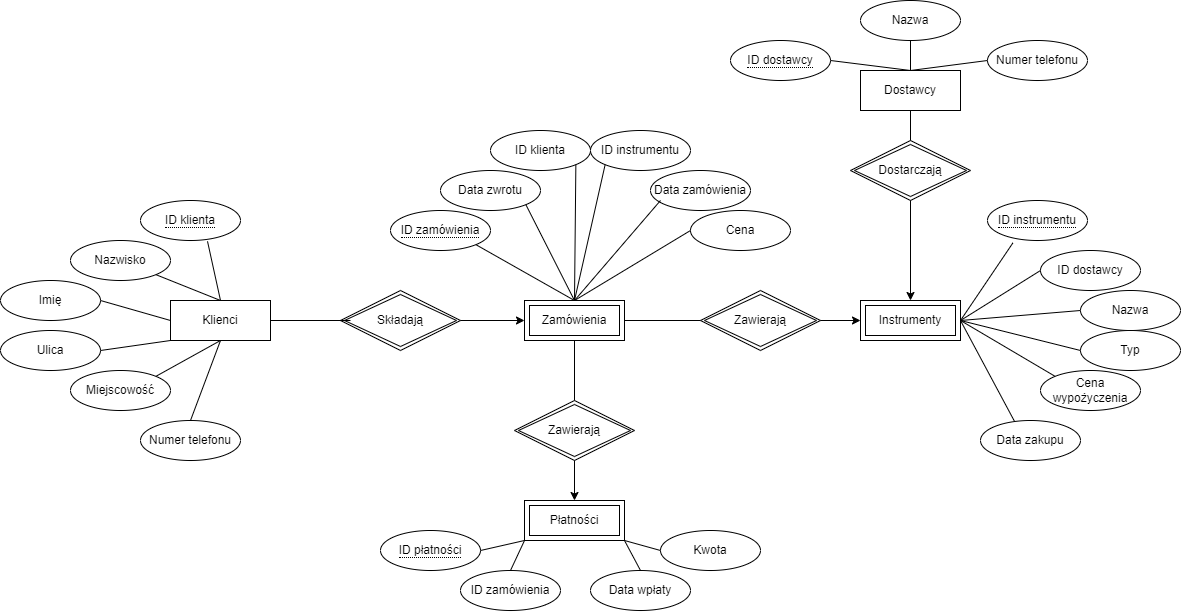

The diagram above was exported from draw.io. Its source (the exported page's mxGraphModel, read from the mxfile embedded in the PNG):
<mxGraphModel dx="2117" dy="1752" grid="1" gridSize="10" guides="1" tooltips="1" connect="1" arrows="1" fold="1" page="1" pageScale="1" pageWidth="827" pageHeight="1169" math="0" shadow="0">
  <root>
    <mxCell id="0" />
    <mxCell id="1" parent="0" />
    <mxCell id="qXin3dcT8knpdJAp7GWL-1" value="Dostawcy" style="whiteSpace=wrap;html=1;align=center;" vertex="1" parent="1">
      <mxGeometry x="700" y="50" width="100" height="40" as="geometry" />
    </mxCell>
    <mxCell id="qXin3dcT8knpdJAp7GWL-2" value="Klienci" style="whiteSpace=wrap;html=1;align=center;" vertex="1" parent="1">
      <mxGeometry x="10" y="280" width="100" height="40" as="geometry" />
    </mxCell>
    <mxCell id="qXin3dcT8knpdJAp7GWL-3" value="Instrumenty" style="shape=ext;margin=3;double=1;whiteSpace=wrap;html=1;align=center;" vertex="1" parent="1">
      <mxGeometry x="700" y="280" width="100" height="40" as="geometry" />
    </mxCell>
    <mxCell id="qXin3dcT8knpdJAp7GWL-4" value="Płatności" style="shape=ext;margin=3;double=1;whiteSpace=wrap;html=1;align=center;" vertex="1" parent="1">
      <mxGeometry x="364" y="480" width="100" height="40" as="geometry" />
    </mxCell>
    <mxCell id="qXin3dcT8knpdJAp7GWL-5" value="Zamówienia" style="shape=ext;margin=3;double=1;whiteSpace=wrap;html=1;align=center;" vertex="1" parent="1">
      <mxGeometry x="364" y="280" width="100" height="40" as="geometry" />
    </mxCell>
    <mxCell id="qXin3dcT8knpdJAp7GWL-6" value="Dostarczają" style="shape=rhombus;double=1;perimeter=rhombusPerimeter;whiteSpace=wrap;html=1;align=center;" vertex="1" parent="1">
      <mxGeometry x="690" y="120" width="120" height="60" as="geometry" />
    </mxCell>
    <mxCell id="qXin3dcT8knpdJAp7GWL-7" value="Składają" style="shape=rhombus;double=1;perimeter=rhombusPerimeter;whiteSpace=wrap;html=1;align=center;" vertex="1" parent="1">
      <mxGeometry x="180" y="270" width="120" height="60" as="geometry" />
    </mxCell>
    <mxCell id="qXin3dcT8knpdJAp7GWL-9" value="Zawierają" style="shape=rhombus;double=1;perimeter=rhombusPerimeter;whiteSpace=wrap;html=1;align=center;" vertex="1" parent="1">
      <mxGeometry x="540" y="270" width="120" height="60" as="geometry" />
    </mxCell>
    <mxCell id="qXin3dcT8knpdJAp7GWL-10" value="Zawierają" style="shape=rhombus;double=1;perimeter=rhombusPerimeter;whiteSpace=wrap;html=1;align=center;" vertex="1" parent="1">
      <mxGeometry x="354" y="380" width="120" height="60" as="geometry" />
    </mxCell>
    <mxCell id="qXin3dcT8knpdJAp7GWL-11" value="Miejscowość" style="ellipse;whiteSpace=wrap;html=1;align=center;" vertex="1" parent="1">
      <mxGeometry x="-90" y="350" width="100" height="40" as="geometry" />
    </mxCell>
    <mxCell id="qXin3dcT8knpdJAp7GWL-12" value="Nazwisko" style="ellipse;whiteSpace=wrap;html=1;align=center;" vertex="1" parent="1">
      <mxGeometry x="-90" y="220" width="100" height="40" as="geometry" />
    </mxCell>
    <mxCell id="qXin3dcT8knpdJAp7GWL-13" value="Imię" style="ellipse;whiteSpace=wrap;html=1;align=center;" vertex="1" parent="1">
      <mxGeometry x="-160" y="260" width="100" height="40" as="geometry" />
    </mxCell>
    <mxCell id="qXin3dcT8knpdJAp7GWL-14" value="Ulica" style="ellipse;whiteSpace=wrap;html=1;align=center;" vertex="1" parent="1">
      <mxGeometry x="-160" y="310" width="100" height="40" as="geometry" />
    </mxCell>
    <mxCell id="qXin3dcT8knpdJAp7GWL-15" value="Numer telefonu" style="ellipse;whiteSpace=wrap;html=1;align=center;" vertex="1" parent="1">
      <mxGeometry x="-20" y="400" width="100" height="40" as="geometry" />
    </mxCell>
    <mxCell id="qXin3dcT8knpdJAp7GWL-16" value="&lt;span style=&quot;border-bottom: 1px dotted&quot;&gt;ID klienta&lt;/span&gt;" style="ellipse;whiteSpace=wrap;html=1;align=center;" vertex="1" parent="1">
      <mxGeometry x="-20" y="180" width="100" height="40" as="geometry" />
    </mxCell>
    <mxCell id="qXin3dcT8knpdJAp7GWL-17" value="&lt;span style=&quot;border-bottom: 1px dotted&quot;&gt;ID płatności&lt;/span&gt;" style="ellipse;whiteSpace=wrap;html=1;align=center;" vertex="1" parent="1">
      <mxGeometry x="220" y="510" width="100" height="40" as="geometry" />
    </mxCell>
    <mxCell id="qXin3dcT8knpdJAp7GWL-37" style="edgeStyle=orthogonalEdgeStyle;rounded=0;orthogonalLoop=1;jettySize=auto;html=1;exitX=1;exitY=1;exitDx=0;exitDy=0;" edge="1" parent="1" source="qXin3dcT8knpdJAp7GWL-18">
      <mxGeometry relative="1" as="geometry">
        <mxPoint x="375" y="570" as="targetPoint" />
      </mxGeometry>
    </mxCell>
    <mxCell id="qXin3dcT8knpdJAp7GWL-18" value="ID zamówienia" style="ellipse;whiteSpace=wrap;html=1;align=center;" vertex="1" parent="1">
      <mxGeometry x="300" y="550" width="100" height="40" as="geometry" />
    </mxCell>
    <mxCell id="qXin3dcT8knpdJAp7GWL-19" value="Data wpłaty" style="ellipse;whiteSpace=wrap;html=1;align=center;" vertex="1" parent="1">
      <mxGeometry x="430" y="550" width="100" height="40" as="geometry" />
    </mxCell>
    <mxCell id="qXin3dcT8knpdJAp7GWL-20" value="Kwota" style="ellipse;whiteSpace=wrap;html=1;align=center;" vertex="1" parent="1">
      <mxGeometry x="500" y="510" width="100" height="40" as="geometry" />
    </mxCell>
    <mxCell id="qXin3dcT8knpdJAp7GWL-22" value="ID dostawcy" style="ellipse;whiteSpace=wrap;html=1;align=center;" vertex="1" parent="1">
      <mxGeometry x="880" y="230" width="100" height="40" as="geometry" />
    </mxCell>
    <mxCell id="qXin3dcT8knpdJAp7GWL-23" value="Nazwa" style="ellipse;whiteSpace=wrap;html=1;align=center;" vertex="1" parent="1">
      <mxGeometry x="920" y="270" width="100" height="40" as="geometry" />
    </mxCell>
    <mxCell id="qXin3dcT8knpdJAp7GWL-24" value="Typ" style="ellipse;whiteSpace=wrap;html=1;align=center;" vertex="1" parent="1">
      <mxGeometry x="920" y="310" width="100" height="40" as="geometry" />
    </mxCell>
    <mxCell id="qXin3dcT8knpdJAp7GWL-25" value="Cena wypożyczenia" style="ellipse;whiteSpace=wrap;html=1;align=center;" vertex="1" parent="1">
      <mxGeometry x="880" y="350" width="100" height="40" as="geometry" />
    </mxCell>
    <mxCell id="qXin3dcT8knpdJAp7GWL-26" value="Data zakupu" style="ellipse;whiteSpace=wrap;html=1;align=center;" vertex="1" parent="1">
      <mxGeometry x="820" y="400" width="100" height="40" as="geometry" />
    </mxCell>
    <mxCell id="qXin3dcT8knpdJAp7GWL-27" value="&lt;span style=&quot;border-bottom: 1px dotted&quot;&gt;ID dostawcy&lt;/span&gt;" style="ellipse;whiteSpace=wrap;html=1;align=center;" vertex="1" parent="1">
      <mxGeometry x="570" y="20" width="100" height="40" as="geometry" />
    </mxCell>
    <mxCell id="qXin3dcT8knpdJAp7GWL-28" value="Nazwa" style="ellipse;whiteSpace=wrap;html=1;align=center;" vertex="1" parent="1">
      <mxGeometry x="700" y="-20" width="100" height="40" as="geometry" />
    </mxCell>
    <mxCell id="qXin3dcT8knpdJAp7GWL-29" value="Numer telefonu" style="ellipse;whiteSpace=wrap;html=1;align=center;" vertex="1" parent="1">
      <mxGeometry x="827" y="20" width="100" height="40" as="geometry" />
    </mxCell>
    <mxCell id="qXin3dcT8knpdJAp7GWL-30" value="&lt;span style=&quot;border-bottom: 1px dotted&quot;&gt;ID instrumentu&lt;/span&gt;" style="ellipse;whiteSpace=wrap;html=1;align=center;" vertex="1" parent="1">
      <mxGeometry x="827" y="180" width="100" height="40" as="geometry" />
    </mxCell>
    <mxCell id="qXin3dcT8knpdJAp7GWL-31" value="&lt;span style=&quot;border-bottom: 1px dotted&quot;&gt;ID zamówienia&lt;/span&gt;" style="ellipse;whiteSpace=wrap;html=1;align=center;" vertex="1" parent="1">
      <mxGeometry x="230" y="190" width="100" height="40" as="geometry" />
    </mxCell>
    <mxCell id="qXin3dcT8knpdJAp7GWL-32" value="ID klienta" style="ellipse;whiteSpace=wrap;html=1;align=center;" vertex="1" parent="1">
      <mxGeometry x="330" y="110" width="100" height="40" as="geometry" />
    </mxCell>
    <mxCell id="qXin3dcT8knpdJAp7GWL-33" value="ID instrumentu" style="ellipse;whiteSpace=wrap;html=1;align=center;" vertex="1" parent="1">
      <mxGeometry x="430" y="110" width="100" height="40" as="geometry" />
    </mxCell>
    <mxCell id="qXin3dcT8knpdJAp7GWL-34" value="Data zamówienia" style="ellipse;whiteSpace=wrap;html=1;align=center;" vertex="1" parent="1">
      <mxGeometry x="490" y="150" width="100" height="40" as="geometry" />
    </mxCell>
    <mxCell id="qXin3dcT8knpdJAp7GWL-35" value="Data zwrotu" style="ellipse;whiteSpace=wrap;html=1;align=center;" vertex="1" parent="1">
      <mxGeometry x="280" y="150" width="100" height="40" as="geometry" />
    </mxCell>
    <mxCell id="qXin3dcT8knpdJAp7GWL-36" value="Cena" style="ellipse;whiteSpace=wrap;html=1;align=center;" vertex="1" parent="1">
      <mxGeometry x="530" y="190" width="100" height="40" as="geometry" />
    </mxCell>
    <mxCell id="qXin3dcT8knpdJAp7GWL-39" value="" style="endArrow=none;html=1;rounded=0;exitX=1;exitY=1;exitDx=0;exitDy=0;entryX=0.5;entryY=0;entryDx=0;entryDy=0;" edge="1" parent="1" source="qXin3dcT8knpdJAp7GWL-31" target="qXin3dcT8knpdJAp7GWL-5">
      <mxGeometry relative="1" as="geometry">
        <mxPoint x="360" y="320" as="sourcePoint" />
        <mxPoint x="520" y="320" as="targetPoint" />
      </mxGeometry>
    </mxCell>
    <mxCell id="qXin3dcT8knpdJAp7GWL-40" value="" style="endArrow=none;html=1;rounded=0;exitX=1;exitY=1;exitDx=0;exitDy=0;entryX=0.5;entryY=0;entryDx=0;entryDy=0;" edge="1" parent="1" source="qXin3dcT8knpdJAp7GWL-35" target="qXin3dcT8knpdJAp7GWL-5">
      <mxGeometry relative="1" as="geometry">
        <mxPoint x="360" y="320" as="sourcePoint" />
        <mxPoint x="520" y="320" as="targetPoint" />
      </mxGeometry>
    </mxCell>
    <mxCell id="qXin3dcT8knpdJAp7GWL-41" value="" style="endArrow=none;html=1;rounded=0;entryX=0.5;entryY=0;entryDx=0;entryDy=0;exitX=1;exitY=1;exitDx=0;exitDy=0;" edge="1" parent="1" source="qXin3dcT8knpdJAp7GWL-32" target="qXin3dcT8knpdJAp7GWL-5">
      <mxGeometry relative="1" as="geometry">
        <mxPoint x="375" y="194" as="sourcePoint" />
        <mxPoint x="424" y="290" as="targetPoint" />
      </mxGeometry>
    </mxCell>
    <mxCell id="qXin3dcT8knpdJAp7GWL-42" value="" style="endArrow=none;html=1;rounded=0;exitX=0;exitY=1;exitDx=0;exitDy=0;entryX=0.5;entryY=0;entryDx=0;entryDy=0;" edge="1" parent="1" source="qXin3dcT8knpdJAp7GWL-33" target="qXin3dcT8knpdJAp7GWL-5">
      <mxGeometry relative="1" as="geometry">
        <mxPoint x="385" y="204" as="sourcePoint" />
        <mxPoint x="434" y="300" as="targetPoint" />
      </mxGeometry>
    </mxCell>
    <mxCell id="qXin3dcT8knpdJAp7GWL-43" value="" style="endArrow=none;html=1;rounded=0;entryX=0.5;entryY=0;entryDx=0;entryDy=0;" edge="1" parent="1" target="qXin3dcT8knpdJAp7GWL-5">
      <mxGeometry relative="1" as="geometry">
        <mxPoint x="500" y="180" as="sourcePoint" />
        <mxPoint x="444" y="310" as="targetPoint" />
      </mxGeometry>
    </mxCell>
    <mxCell id="qXin3dcT8knpdJAp7GWL-44" value="" style="endArrow=none;html=1;rounded=0;exitX=0;exitY=0.5;exitDx=0;exitDy=0;entryX=0.5;entryY=0;entryDx=0;entryDy=0;" edge="1" parent="1" source="qXin3dcT8knpdJAp7GWL-36" target="qXin3dcT8knpdJAp7GWL-5">
      <mxGeometry relative="1" as="geometry">
        <mxPoint x="405" y="224" as="sourcePoint" />
        <mxPoint x="454" y="320" as="targetPoint" />
      </mxGeometry>
    </mxCell>
    <mxCell id="qXin3dcT8knpdJAp7GWL-45" value="" style="endArrow=none;html=1;rounded=0;entryX=1;entryY=0.5;entryDx=0;entryDy=0;" edge="1" parent="1" target="qXin3dcT8knpdJAp7GWL-2">
      <mxGeometry relative="1" as="geometry">
        <mxPoint x="190" y="300" as="sourcePoint" />
        <mxPoint x="520" y="320" as="targetPoint" />
      </mxGeometry>
    </mxCell>
    <mxCell id="qXin3dcT8knpdJAp7GWL-47" value="" style="endArrow=none;html=1;rounded=0;entryX=0.5;entryY=0;entryDx=0;entryDy=0;exitX=0.67;exitY=1.02;exitDx=0;exitDy=0;exitPerimeter=0;" edge="1" parent="1" source="qXin3dcT8knpdJAp7GWL-16" target="qXin3dcT8knpdJAp7GWL-2">
      <mxGeometry width="50" height="50" relative="1" as="geometry">
        <mxPoint x="50" y="230" as="sourcePoint" />
        <mxPoint x="470" y="300" as="targetPoint" />
      </mxGeometry>
    </mxCell>
    <mxCell id="qXin3dcT8knpdJAp7GWL-48" value="" style="endArrow=none;html=1;rounded=0;exitX=1;exitY=1;exitDx=0;exitDy=0;entryX=0.5;entryY=0;entryDx=0;entryDy=0;" edge="1" parent="1" source="qXin3dcT8knpdJAp7GWL-12" target="qXin3dcT8knpdJAp7GWL-2">
      <mxGeometry relative="1" as="geometry">
        <mxPoint x="415" y="234" as="sourcePoint" />
        <mxPoint x="464" y="330" as="targetPoint" />
      </mxGeometry>
    </mxCell>
    <mxCell id="qXin3dcT8knpdJAp7GWL-49" value="" style="endArrow=none;html=1;rounded=0;entryX=0.5;entryY=0;entryDx=0;entryDy=0;exitX=0.5;exitY=1;exitDx=0;exitDy=0;" edge="1" parent="1" source="qXin3dcT8knpdJAp7GWL-2" target="qXin3dcT8knpdJAp7GWL-15">
      <mxGeometry relative="1" as="geometry">
        <mxPoint x="70" y="320" as="sourcePoint" />
        <mxPoint x="474" y="340" as="targetPoint" />
      </mxGeometry>
    </mxCell>
    <mxCell id="qXin3dcT8knpdJAp7GWL-50" value="" style="endArrow=none;html=1;rounded=0;exitX=1;exitY=0;exitDx=0;exitDy=0;entryX=0.5;entryY=1;entryDx=0;entryDy=0;" edge="1" parent="1" source="qXin3dcT8knpdJAp7GWL-11" target="qXin3dcT8knpdJAp7GWL-2">
      <mxGeometry relative="1" as="geometry">
        <mxPoint x="435" y="254" as="sourcePoint" />
        <mxPoint x="70" y="320" as="targetPoint" />
      </mxGeometry>
    </mxCell>
    <mxCell id="qXin3dcT8knpdJAp7GWL-51" value="" style="endArrow=none;html=1;rounded=0;exitX=1;exitY=0.5;exitDx=0;exitDy=0;entryX=0;entryY=1;entryDx=0;entryDy=0;" edge="1" parent="1" source="qXin3dcT8knpdJAp7GWL-14" target="qXin3dcT8knpdJAp7GWL-2">
      <mxGeometry relative="1" as="geometry">
        <mxPoint x="445" y="264" as="sourcePoint" />
        <mxPoint x="494" y="360" as="targetPoint" />
      </mxGeometry>
    </mxCell>
    <mxCell id="qXin3dcT8knpdJAp7GWL-52" value="" style="endArrow=none;html=1;rounded=0;exitX=1;exitY=0.5;exitDx=0;exitDy=0;entryX=0;entryY=0.5;entryDx=0;entryDy=0;" edge="1" parent="1" source="qXin3dcT8knpdJAp7GWL-13" target="qXin3dcT8knpdJAp7GWL-2">
      <mxGeometry relative="1" as="geometry">
        <mxPoint x="455" y="274" as="sourcePoint" />
        <mxPoint x="504" y="370" as="targetPoint" />
      </mxGeometry>
    </mxCell>
    <mxCell id="qXin3dcT8knpdJAp7GWL-53" value="" style="endArrow=none;html=1;rounded=0;entryX=0.5;entryY=1;entryDx=0;entryDy=0;exitX=0.5;exitY=0;exitDx=0;exitDy=0;" edge="1" parent="1" source="qXin3dcT8knpdJAp7GWL-10" target="qXin3dcT8knpdJAp7GWL-5">
      <mxGeometry width="50" height="50" relative="1" as="geometry">
        <mxPoint x="420" y="350" as="sourcePoint" />
        <mxPoint x="470" y="300" as="targetPoint" />
      </mxGeometry>
    </mxCell>
    <mxCell id="qXin3dcT8knpdJAp7GWL-55" value="" style="endArrow=classic;html=1;rounded=0;exitX=0.5;exitY=1;exitDx=0;exitDy=0;entryX=0.5;entryY=0;entryDx=0;entryDy=0;" edge="1" parent="1" source="qXin3dcT8knpdJAp7GWL-10" target="qXin3dcT8knpdJAp7GWL-4">
      <mxGeometry width="50" height="50" relative="1" as="geometry">
        <mxPoint x="420" y="350" as="sourcePoint" />
        <mxPoint x="470" y="300" as="targetPoint" />
      </mxGeometry>
    </mxCell>
    <mxCell id="qXin3dcT8knpdJAp7GWL-56" value="" style="endArrow=none;html=1;rounded=0;exitX=0;exitY=1;exitDx=0;exitDy=0;entryX=1;entryY=0.5;entryDx=0;entryDy=0;" edge="1" parent="1" source="qXin3dcT8knpdJAp7GWL-4" target="qXin3dcT8knpdJAp7GWL-17">
      <mxGeometry width="50" height="50" relative="1" as="geometry">
        <mxPoint x="420" y="380" as="sourcePoint" />
        <mxPoint x="470" y="330" as="targetPoint" />
      </mxGeometry>
    </mxCell>
    <mxCell id="qXin3dcT8knpdJAp7GWL-57" value="" style="endArrow=none;html=1;rounded=0;exitX=0;exitY=1;exitDx=0;exitDy=0;entryX=0.5;entryY=0;entryDx=0;entryDy=0;" edge="1" parent="1" source="qXin3dcT8knpdJAp7GWL-4" target="qXin3dcT8knpdJAp7GWL-18">
      <mxGeometry relative="1" as="geometry">
        <mxPoint x="465" y="284" as="sourcePoint" />
        <mxPoint x="514" y="380" as="targetPoint" />
      </mxGeometry>
    </mxCell>
    <mxCell id="qXin3dcT8knpdJAp7GWL-58" value="" style="endArrow=none;html=1;rounded=0;exitX=1;exitY=1;exitDx=0;exitDy=0;entryX=0.5;entryY=0;entryDx=0;entryDy=0;" edge="1" parent="1" source="qXin3dcT8knpdJAp7GWL-4" target="qXin3dcT8knpdJAp7GWL-19">
      <mxGeometry relative="1" as="geometry">
        <mxPoint x="475" y="294" as="sourcePoint" />
        <mxPoint x="524" y="390" as="targetPoint" />
      </mxGeometry>
    </mxCell>
    <mxCell id="qXin3dcT8knpdJAp7GWL-60" value="" style="endArrow=none;html=1;rounded=0;exitX=1;exitY=1;exitDx=0;exitDy=0;entryX=0;entryY=0.5;entryDx=0;entryDy=0;" edge="1" parent="1" source="qXin3dcT8knpdJAp7GWL-4" target="qXin3dcT8knpdJAp7GWL-20">
      <mxGeometry relative="1" as="geometry">
        <mxPoint x="485" y="304" as="sourcePoint" />
        <mxPoint x="534" y="400" as="targetPoint" />
      </mxGeometry>
    </mxCell>
    <mxCell id="qXin3dcT8knpdJAp7GWL-61" value="" style="endArrow=classic;html=1;rounded=0;exitX=1;exitY=0.5;exitDx=0;exitDy=0;entryX=0;entryY=0.5;entryDx=0;entryDy=0;" edge="1" parent="1" source="qXin3dcT8knpdJAp7GWL-9" target="qXin3dcT8knpdJAp7GWL-3">
      <mxGeometry width="50" height="50" relative="1" as="geometry">
        <mxPoint x="420" y="380" as="sourcePoint" />
        <mxPoint x="470" y="330" as="targetPoint" />
      </mxGeometry>
    </mxCell>
    <mxCell id="qXin3dcT8knpdJAp7GWL-62" value="" style="endArrow=none;html=1;rounded=0;entryX=0;entryY=0.5;entryDx=0;entryDy=0;exitX=1;exitY=0.5;exitDx=0;exitDy=0;" edge="1" parent="1" source="qXin3dcT8knpdJAp7GWL-5" target="qXin3dcT8knpdJAp7GWL-9">
      <mxGeometry width="50" height="50" relative="1" as="geometry">
        <mxPoint x="420" y="380" as="sourcePoint" />
        <mxPoint x="470" y="330" as="targetPoint" />
      </mxGeometry>
    </mxCell>
    <mxCell id="qXin3dcT8knpdJAp7GWL-63" value="" style="endArrow=none;html=1;rounded=0;entryX=0.5;entryY=1;entryDx=0;entryDy=0;exitX=0.5;exitY=0;exitDx=0;exitDy=0;" edge="1" parent="1" source="qXin3dcT8knpdJAp7GWL-6" target="qXin3dcT8knpdJAp7GWL-1">
      <mxGeometry width="50" height="50" relative="1" as="geometry">
        <mxPoint x="420" y="310" as="sourcePoint" />
        <mxPoint x="470" y="260" as="targetPoint" />
      </mxGeometry>
    </mxCell>
    <mxCell id="qXin3dcT8knpdJAp7GWL-64" value="" style="endArrow=classic;html=1;rounded=0;exitX=0.5;exitY=1;exitDx=0;exitDy=0;entryX=0.5;entryY=0;entryDx=0;entryDy=0;" edge="1" parent="1" source="qXin3dcT8knpdJAp7GWL-6" target="qXin3dcT8knpdJAp7GWL-3">
      <mxGeometry width="50" height="50" relative="1" as="geometry">
        <mxPoint x="420" y="310" as="sourcePoint" />
        <mxPoint x="470" y="260" as="targetPoint" />
      </mxGeometry>
    </mxCell>
    <mxCell id="qXin3dcT8knpdJAp7GWL-65" value="" style="endArrow=none;html=1;rounded=0;exitX=1;exitY=0.5;exitDx=0;exitDy=0;entryX=0.254;entryY=1.06;entryDx=0;entryDy=0;entryPerimeter=0;" edge="1" parent="1" source="qXin3dcT8knpdJAp7GWL-3" target="qXin3dcT8knpdJAp7GWL-30">
      <mxGeometry relative="1" as="geometry">
        <mxPoint x="495" y="314" as="sourcePoint" />
        <mxPoint x="544" y="410" as="targetPoint" />
      </mxGeometry>
    </mxCell>
    <mxCell id="qXin3dcT8knpdJAp7GWL-66" value="" style="endArrow=none;html=1;rounded=0;exitX=1;exitY=0.5;exitDx=0;exitDy=0;entryX=0;entryY=0.5;entryDx=0;entryDy=0;" edge="1" parent="1" source="qXin3dcT8knpdJAp7GWL-3" target="qXin3dcT8knpdJAp7GWL-22">
      <mxGeometry relative="1" as="geometry">
        <mxPoint x="505" y="324" as="sourcePoint" />
        <mxPoint x="554" y="420" as="targetPoint" />
      </mxGeometry>
    </mxCell>
    <mxCell id="qXin3dcT8knpdJAp7GWL-67" value="" style="endArrow=none;html=1;rounded=0;exitX=0;exitY=0.5;exitDx=0;exitDy=0;entryX=1;entryY=0.5;entryDx=0;entryDy=0;" edge="1" parent="1" source="qXin3dcT8knpdJAp7GWL-23" target="qXin3dcT8knpdJAp7GWL-3">
      <mxGeometry relative="1" as="geometry">
        <mxPoint x="515" y="334" as="sourcePoint" />
        <mxPoint x="564" y="430" as="targetPoint" />
      </mxGeometry>
    </mxCell>
    <mxCell id="qXin3dcT8knpdJAp7GWL-68" value="" style="endArrow=none;html=1;rounded=0;exitX=1;exitY=0.5;exitDx=0;exitDy=0;entryX=0;entryY=0.5;entryDx=0;entryDy=0;" edge="1" parent="1" source="qXin3dcT8knpdJAp7GWL-3" target="qXin3dcT8knpdJAp7GWL-24">
      <mxGeometry relative="1" as="geometry">
        <mxPoint x="525" y="344" as="sourcePoint" />
        <mxPoint x="574" y="440" as="targetPoint" />
      </mxGeometry>
    </mxCell>
    <mxCell id="qXin3dcT8knpdJAp7GWL-69" value="" style="endArrow=none;html=1;rounded=0;exitX=1;exitY=0.5;exitDx=0;exitDy=0;entryX=0;entryY=0;entryDx=0;entryDy=0;" edge="1" parent="1" source="qXin3dcT8knpdJAp7GWL-3" target="qXin3dcT8knpdJAp7GWL-25">
      <mxGeometry relative="1" as="geometry">
        <mxPoint x="535" y="354" as="sourcePoint" />
        <mxPoint x="584" y="450" as="targetPoint" />
      </mxGeometry>
    </mxCell>
    <mxCell id="qXin3dcT8knpdJAp7GWL-70" value="" style="endArrow=none;html=1;rounded=0;exitX=1;exitY=0.5;exitDx=0;exitDy=0;entryX=0.342;entryY=0.03;entryDx=0;entryDy=0;entryPerimeter=0;" edge="1" parent="1" source="qXin3dcT8knpdJAp7GWL-3" target="qXin3dcT8knpdJAp7GWL-26">
      <mxGeometry relative="1" as="geometry">
        <mxPoint x="545" y="364" as="sourcePoint" />
        <mxPoint x="594" y="460" as="targetPoint" />
      </mxGeometry>
    </mxCell>
    <mxCell id="qXin3dcT8knpdJAp7GWL-71" value="" style="endArrow=none;html=1;rounded=0;entryX=0.5;entryY=1;entryDx=0;entryDy=0;exitX=0.5;exitY=0;exitDx=0;exitDy=0;" edge="1" parent="1" source="qXin3dcT8knpdJAp7GWL-1" target="qXin3dcT8knpdJAp7GWL-28">
      <mxGeometry width="50" height="50" relative="1" as="geometry">
        <mxPoint x="420" y="290" as="sourcePoint" />
        <mxPoint x="470" y="240" as="targetPoint" />
      </mxGeometry>
    </mxCell>
    <mxCell id="qXin3dcT8knpdJAp7GWL-72" value="" style="endArrow=none;html=1;rounded=0;exitX=1;exitY=0.5;exitDx=0;exitDy=0;entryX=0.5;entryY=0;entryDx=0;entryDy=0;" edge="1" parent="1" source="qXin3dcT8knpdJAp7GWL-27" target="qXin3dcT8knpdJAp7GWL-1">
      <mxGeometry relative="1" as="geometry">
        <mxPoint x="555" y="374" as="sourcePoint" />
        <mxPoint x="604" y="470" as="targetPoint" />
      </mxGeometry>
    </mxCell>
    <mxCell id="qXin3dcT8knpdJAp7GWL-73" value="" style="endArrow=none;html=1;rounded=0;exitX=0;exitY=0.5;exitDx=0;exitDy=0;entryX=0.5;entryY=0;entryDx=0;entryDy=0;" edge="1" parent="1" source="qXin3dcT8knpdJAp7GWL-29" target="qXin3dcT8knpdJAp7GWL-1">
      <mxGeometry relative="1" as="geometry">
        <mxPoint x="565" y="384" as="sourcePoint" />
        <mxPoint x="614" y="480" as="targetPoint" />
      </mxGeometry>
    </mxCell>
    <mxCell id="qXin3dcT8knpdJAp7GWL-75" value="" style="endArrow=classic;html=1;rounded=0;exitX=1;exitY=0.5;exitDx=0;exitDy=0;entryX=0;entryY=0.5;entryDx=0;entryDy=0;" edge="1" parent="1" source="qXin3dcT8knpdJAp7GWL-7" target="qXin3dcT8knpdJAp7GWL-5">
      <mxGeometry width="50" height="50" relative="1" as="geometry">
        <mxPoint x="420" y="330" as="sourcePoint" />
        <mxPoint x="470" y="280" as="targetPoint" />
      </mxGeometry>
    </mxCell>
  </root>
</mxGraphModel>